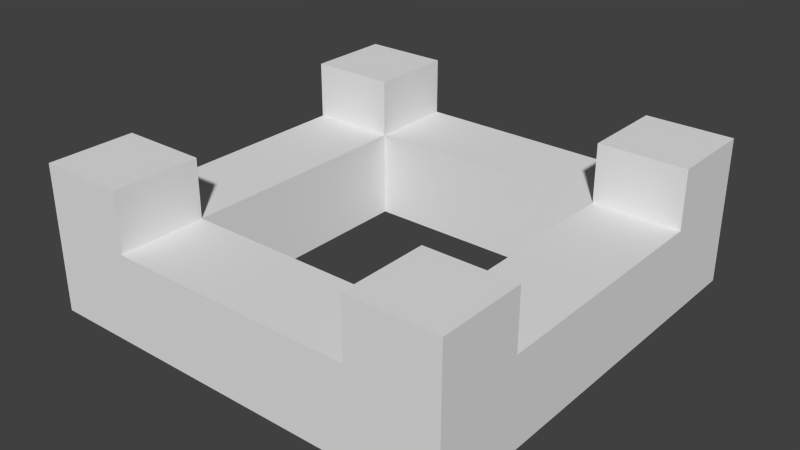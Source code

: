 # Source: Conduit.blend  (saved by Blender 2.74.0; exported with 4.5.12 LTS)
import bpy
from mathutils import Matrix  # noqa: F401  (used for matrix-valued properties, if any)

bpy.ops.wm.read_factory_settings(use_empty=True)
scene = bpy.context.scene
scene.name = 'Scene'

# ---- collections
col_collection_1 = bpy.data.collections.new('Collection 1'); scene.collection.children.link(col_collection_1)

# ---- materials (node trees are filled in below, after node groups)
mat_dark_metal = bpy.data.materials.new('Dark-Metal')
mat_dark_metal.alpha_threshold = 0.0
mat_dark_metal.use_transparent_shadow = False
mat_dark_metal.roughness = 0.5

# ---- material node trees

# ---- world
world_world = bpy.data.worlds.new('World'); scene.world = world_world
world_world.color = (0.05088, 0.05088, 0.05088)
world_world.use_sun_shadow = False
world_world.sun_shadow_jitter_overblur = 0.0
world_world.cycles.sampling_method = 'MANUAL'
world_world.cycles.sample_map_resolution = 256

# ---- meshes
me_cube_022 = bpy.data.meshes.new('Cube.022')
me_cube_022.from_pydata([(-0.1813, -0.1813, 0.5375), (-0.1813, -0.1062, 0.5375), (-0.1813, 0.1062, 0.5375), (-0.1813, 0.1812, 0.5375), (-0.1813, 0.1812, 0.4625), (-0.1813, -0.1813, 0.4625), (-0.1813, -0.1813, 0.5875), (-0.1813, -0.1062, 0.5875), (-0.1813, 0.1062, 0.5875), (-0.1813, 0.1812, 0.5875), (-0.1062, -0.1813, 0.5875), (-0.1062, -0.1062, 0.5875), (-0.1062, 0.1062, 0.5875), (-0.1062, 0.1812, 0.5875), (-0.1062, 0.1062, 0.5375), (-0.1062, 0.1812, 0.5375), (0.1062, 0.1062, 0.5375), (0.1062, 0.1812, 0.5375), (0.1062, 0.1062, 0.5875), (0.1062, 0.1812, 0.5875), (-0.1062, -0.1813, 0.5375), (-0.1062, -0.1062, 0.5375), (0.1062, -0.1812, 0.5375), (0.1062, -0.1062, 0.5375), (0.1062, -0.1812, 0.5875), (0.1062, -0.1062, 0.5875), (0.1812, 0.1812, 0.4625), (0.1812, -0.1812, 0.4625), (0.1812, 0.1812, 0.5375), (0.1812, 0.1062, 0.5375), (0.1812, -0.1062, 0.5375), (0.1812, -0.1812, 0.5375), (0.1812, 0.1812, 0.5875), (0.1812, 0.1062, 0.5875), (0.1812, -0.1062, 0.5875), (0.1812, -0.1812, 0.5875), (-0.1062, 0.1062, 0.4625), (0.1062, 0.1062, 0.4625), (-0.1062, -0.1062, 0.4625), (0.1062, -0.1062, 0.4625)], [], [(5, 2, 4), (7, 1, 0), (9, 3, 2), (11, 7, 6), (13, 9, 8), (12, 14, 15), (14, 16, 17), (19, 17, 16), (10, 20, 21), (21, 20, 22), (25, 23, 22), (16, 37, 39), (26, 30, 27), (33, 29, 28), (35, 31, 30), (34, 25, 24), (32, 19, 18), (27, 20, 5), (24, 22, 31), (6, 0, 20), (11, 21, 1), (21, 14, 2), (8, 2, 14), (34, 30, 23), (30, 29, 16), (18, 16, 29), (4, 17, 26), (13, 15, 3), (32, 28, 17), (23, 39, 38), (21, 38, 36), (14, 36, 37), (26, 37, 36), (4, 36, 38), (5, 38, 39), (27, 39, 37), (1, 5, 0), (2, 3, 4), (5, 1, 2), (6, 7, 0), (8, 9, 2), (10, 11, 6), (12, 13, 8), (13, 12, 15), (15, 14, 17), (18, 19, 16), (11, 10, 21), (23, 21, 22), (24, 25, 22), (23, 16, 39), (29, 26, 28), (30, 31, 27), (26, 29, 30), (32, 33, 28), (34, 35, 30), (35, 34, 24), (33, 32, 18), (22, 27, 31), (20, 0, 5), (27, 22, 20), (35, 24, 31), (10, 6, 20), (7, 11, 1), (1, 21, 2), (12, 8, 14), (25, 34, 23), (23, 30, 16), (33, 18, 29), (15, 4, 3), (17, 28, 26), (4, 15, 17), (9, 13, 3), (19, 32, 17), (21, 23, 38), (14, 21, 36), (16, 14, 37), (4, 26, 36), (5, 4, 38), (27, 5, 39), (26, 27, 37)])
_uv = me_cube_022.uv_layers.new(name='UVMap')
_uv.uv.foreach_set('vector', [0.9593, 1.0, 0.9765, 0.8378, 0.9809, 1.0, 0.9638, 0.7297, 0.9638, 0.8378, 0.9593, 0.8378, 0.9809, 0.7297, 0.9809, 0.8378, 0.9765, 0.8378, 0.3388, 0.7838, 0.3388, 0.9459, 0.3343, 0.9459, 0.3559, 0.7838, 0.3559, 0.9459, 0.3515, 0.9459, 0.6875, 0.9256, 0.8125, 0.9256, 0.8125, 0.9295, 0.9765, 0.4595, 0.9765, 6.066e-09, 0.9809, 4.91e-09, 0.5625, 0.8003, 0.6875, 0.8003, 0.6875, 0.8041, 0.6875, 0.9107, 0.8125, 0.9107, 0.8125, 0.9146, 0.9638, 0.4595, 0.9593, 0.4595, 0.9593, 1.049e-08, 0.5625, 0.8151, 0.6875, 0.8151, 0.6875, 0.819, 0.9693, 0.1915, 0.9693, 0.1915, 0.9688, 0.1847, 0.8316, 0.7297, 0.8487, 0.5676, 0.8532, 0.7297, 0.836, 0.4595, 0.836, 0.5676, 0.8316, 0.5676, 0.8532, 0.4595, 0.8532, 0.5676, 0.8487, 0.5676, 0.1875, 0.9146, 6.011e-08, 0.9146, 5.833e-08, 0.9107, 0.1875, 0.9295, 6.694e-08, 0.9295, 6.515e-08, 0.9256, 0.9679, 0.9191, 0.9715, 0.9187, 0.9724, 0.9191, 0.9688, 0.7837, 0.9688, 0.7838, 0.9679, 0.7838, 0.9723, 0.7837, 0.9723, 0.7838, 0.9714, 0.7838, 0.7499, 0.9212, 0.7501, 0.9212, 0.7501, 0.922, 0.9714, 0.1847, 0.9709, 0.1915, 0.9715, 0.192, 0.6249, 0.8077, 0.6251, 0.8077, 0.6251, 0.8085, 0.7499, 0.9182, 0.7501, 0.9182, 0.7501, 0.919, 0.9679, 0.1852, 0.9688, 0.192, 0.9693, 0.1915, 0.6249, 0.8108, 0.6251, 0.8108, 0.6251, 0.8115, 0.8401, 0.6488, 0.8437, 0.6485, 0.8446, 0.6488, 0.8411, 0.5135, 0.8411, 0.5136, 0.8402, 0.5136, 0.8446, 0.5135, 0.8446, 0.5136, 0.8437, 0.5136, 0.9638, 9.339e-09, 0.9638, 9.339e-09, 0.9638, 0.4595, 0.9714, 0.1847, 0.9714, 0.1847, 0.9709, 0.1915, 0.9765, 0.4595, 0.9765, 0.4595, 0.9765, 6.066e-09, 0.0, 0.0, 0.9765, 0.4595, 0.0, 0.0, 0.9809, 1.0, 0.0, 0.0, 0.9714, 0.1847, 0.9724, 0.9191, 0.9714, 0.1847, 0.9638, 9.339e-09, 0.8532, 0.7297, 0.9638, 9.339e-09, 0.9693, 0.1915, 0.9638, 0.8378, 0.9593, 1.0, 0.9593, 0.8378, 0.9765, 0.8378, 0.9809, 0.8378, 0.9809, 1.0, 0.9593, 1.0, 0.9638, 0.8378, 0.9765, 0.8378, 0.9593, 0.7297, 0.9638, 0.7297, 0.9593, 0.8378, 0.9765, 0.7297, 0.9809, 0.7297, 0.9765, 0.8378, 0.3343, 0.7838, 0.3388, 0.7838, 0.3343, 0.9459, 0.3515, 0.7838, 0.3559, 0.7838, 0.3515, 0.9459, 0.6875, 0.9295, 0.6875, 0.9256, 0.8125, 0.9295, 0.9809, 0.4595, 0.9765, 0.4595, 0.9809, 4.91e-09, 0.5625, 0.8041, 0.5625, 0.8003, 0.6875, 0.8041, 0.6875, 0.9146, 0.6875, 0.9107, 0.8125, 0.9146, 0.9638, 9.339e-09, 0.9638, 0.4595, 0.9593, 1.049e-08, 0.5625, 0.819, 0.5625, 0.8151, 0.6875, 0.819, 0.9688, 0.1847, 0.9693, 0.1915, 0.9688, 0.1847, 0.836, 0.5676, 0.8316, 0.7297, 0.8316, 0.5676, 0.8487, 0.5676, 0.8532, 0.5676, 0.8532, 0.7297, 0.8316, 0.7297, 0.836, 0.5676, 0.8487, 0.5676, 0.8316, 0.4595, 0.836, 0.4595, 0.8316, 0.5676, 0.8487, 0.4595, 0.8532, 0.4595, 0.8487, 0.5676, 0.1875, 0.9107, 0.1875, 0.9146, 5.833e-08, 0.9107, 0.1875, 0.9256, 0.1875, 0.9295, 6.515e-08, 0.9256, 0.9688, 0.9187, 0.9679, 0.9191, 0.9679, 0.9187, 0.9715, 0.9187, 0.9724, 0.9187, 0.9724, 0.9191, 0.9679, 0.9191, 0.9688, 0.9187, 0.9715, 0.9187, 0.9679, 0.7837, 0.9688, 0.7837, 0.9679, 0.7838, 0.9714, 0.7837, 0.9723, 0.7837, 0.9714, 0.7838, 0.7499, 0.922, 0.7499, 0.9212, 0.7501, 0.922, 0.9723, 0.1852, 0.9714, 0.1847, 0.9715, 0.192, 0.6249, 0.8085, 0.6249, 0.8077, 0.6251, 0.8085, 0.7499, 0.919, 0.7499, 0.9182, 0.7501, 0.919, 0.9688, 0.1847, 0.9679, 0.1852, 0.9693, 0.1915, 0.6249, 0.8115, 0.6249, 0.8108, 0.6251, 0.8115, 0.841, 0.6485, 0.8401, 0.6488, 0.8401, 0.6485, 0.8437, 0.6485, 0.8446, 0.6485, 0.8446, 0.6488, 0.8401, 0.6488, 0.841, 0.6485, 0.8437, 0.6485, 0.8402, 0.5135, 0.8411, 0.5135, 0.8402, 0.5136, 0.8437, 0.5135, 0.8446, 0.5135, 0.8437, 0.5136, 0.9638, 0.4595, 0.9638, 9.339e-09, 0.9638, 0.4595, 0.9709, 0.1915, 0.9714, 0.1847, 0.9709, 0.1915, 0.9765, 6.066e-09, 0.9765, 0.4595, 0.9765, 6.066e-09, 0.8446, 0.6488, 0.0, 0.0, 0.0, 0.0, 0.0, 0.0, 0.9809, 1.0, 0.9714, 0.1847, 0.0, 0.0, 0.9724, 0.9191, 0.9638, 9.339e-09, 0.0, 0.0, 0.8532, 0.7297, 0.9693, 0.1915])
me_cube_022.materials.append(mat_dark_metal)
me_cube_022.use_remesh_preserve_volume = False
me_cube_022.use_remesh_preserve_attributes = False
me_cube_022.use_mirror_vertex_groups = False
me_cube_022.update()

# ---- objects
ob_fluidconduit = bpy.data.objects.new('FluidConduit', me_cube_022)

# ---- transforms, parenting, visibility, modifiers, constraints
ob_fluidconduit.location = (0.5, -0.5, 0.0)
ob_fluidconduit.lineart.crease_threshold = 0.0

# ---- collection membership
col_collection_1.objects.link(ob_fluidconduit)

# ---- scene / render settings (as saved in the file)
scene.frame_start = 1; scene.frame_end = 250; scene.frame_set(1)
scene.render.engine = 'BLENDER_EEVEE_NEXT'
scene.render.resolution_percentage = 50
scene.render.dither_intensity = 0.0
scene.cycles.use_denoising = False
scene.cycles.samples = 10
scene.cycles.sampling_pattern = 'TABULATED_SOBOL'
scene.cycles.light_sampling_threshold = 0.0
scene.cycles.use_adaptive_sampling = False
scene.cycles.use_light_tree = False
scene.cycles.blur_glossy = 0.0
scene.cycles.pixel_filter_type = 'GAUSSIAN'
scene.cycles.sample_clamp_indirect = 0.0
scene.view_settings.view_transform = 'Standard'
bpy.context.view_layer.update()

# ---- added for rendering (the .blend has no active camera and no usable light): camera, sun
cam_auto = bpy.data.cameras.new('AutoCamera')
cam_auto.lens = 50.0
cam_auto.sensor_width = 36.0
cam_auto.clip_end = 1000.0
ob_auto_camera = bpy.data.objects.new('AutoCamera', cam_auto)
scene.collection.objects.link(ob_auto_camera)
ob_auto_camera.location = (0.988215, -1.08586, 0.915572)
ob_auto_camera.rotation_euler = (1.09748, -7.21219e-08, 0.694738)
scene.camera = ob_auto_camera
light_auto_sun = bpy.data.lights.new('AutoSun', 'SUN')
light_auto_sun.energy = 3.0
light_auto_sun.angle = 0.0523599
ob_auto_sun = bpy.data.objects.new('AutoSun', light_auto_sun)
scene.collection.objects.link(ob_auto_sun)
ob_auto_sun.rotation_euler = (0.872665, 0.174533, 0.523599)
bpy.context.view_layer.update()
